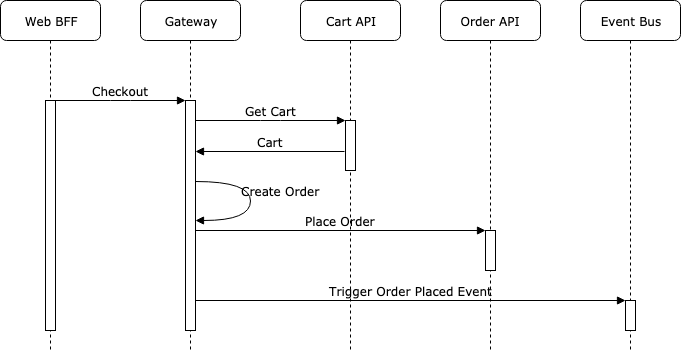

The diagram above was exported from draw.io. Its source (the exported page's mxGraphModel, read from the mxfile embedded in the PNG):
<mxGraphModel dx="1181" dy="827" grid="1" gridSize="10" guides="1" tooltips="1" connect="1" arrows="1" fold="1" page="1" pageScale="1" pageWidth="1100" pageHeight="850" background="#ffffff" math="0" shadow="0">
  <root>
    <mxCell id="0" />
    <mxCell id="1" parent="0" />
    <mxCell id="7baba1c4bc27f4b0-2" value="Gateway" style="shape=umlLifeline;perimeter=lifelinePerimeter;whiteSpace=wrap;html=1;container=1;collapsible=0;recursiveResize=0;outlineConnect=0;rounded=1;shadow=0;comic=0;labelBackgroundColor=none;strokeColor=#000000;strokeWidth=1;fillColor=#FFFFFF;fontFamily=Verdana;fontSize=12;fontColor=#000000;align=center;" parent="1" vertex="1">
      <mxGeometry x="240" y="80" width="100" height="350" as="geometry" />
    </mxCell>
    <mxCell id="7baba1c4bc27f4b0-10" value="" style="html=1;points=[];perimeter=orthogonalPerimeter;rounded=0;shadow=0;comic=0;labelBackgroundColor=none;strokeColor=#000000;strokeWidth=1;fillColor=#FFFFFF;fontFamily=Verdana;fontSize=12;fontColor=#000000;align=center;" parent="7baba1c4bc27f4b0-2" vertex="1">
      <mxGeometry x="45" y="100" width="10" height="230" as="geometry" />
    </mxCell>
    <mxCell id="WGBBXK7AmdI6G3cY-hHc-2" value="Create Order" style="html=1;verticalAlign=bottom;endArrow=block;labelBackgroundColor=none;fontFamily=Verdana;fontSize=12;elbow=vertical;edgeStyle=orthogonalEdgeStyle;curved=1;" edge="1" parent="7baba1c4bc27f4b0-2" source="7baba1c4bc27f4b0-10" target="7baba1c4bc27f4b0-10">
      <mxGeometry x="-0.2617" y="-36" relative="1" as="geometry">
        <mxPoint x="61" y="181" as="sourcePoint" />
        <mxPoint x="55" y="220" as="targetPoint" />
        <Array as="points">
          <mxPoint x="110" y="181" />
          <mxPoint x="110" y="220" />
        </Array>
        <mxPoint x="66" y="19" as="offset" />
      </mxGeometry>
    </mxCell>
    <mxCell id="7baba1c4bc27f4b0-3" value="Cart API" style="shape=umlLifeline;perimeter=lifelinePerimeter;whiteSpace=wrap;html=1;container=1;collapsible=0;recursiveResize=0;outlineConnect=0;rounded=1;shadow=0;comic=0;labelBackgroundColor=none;strokeColor=#000000;strokeWidth=1;fillColor=#FFFFFF;fontFamily=Verdana;fontSize=12;fontColor=#000000;align=center;" parent="1" vertex="1">
      <mxGeometry x="400" y="80" width="100" height="350" as="geometry" />
    </mxCell>
    <mxCell id="7baba1c4bc27f4b0-13" value="" style="html=1;points=[];perimeter=orthogonalPerimeter;rounded=0;shadow=0;comic=0;labelBackgroundColor=none;strokeColor=#000000;strokeWidth=1;fillColor=#FFFFFF;fontFamily=Verdana;fontSize=12;fontColor=#000000;align=center;" parent="7baba1c4bc27f4b0-3" vertex="1">
      <mxGeometry x="45" y="120" width="10" height="50" as="geometry" />
    </mxCell>
    <mxCell id="7baba1c4bc27f4b0-4" value="Order API" style="shape=umlLifeline;perimeter=lifelinePerimeter;whiteSpace=wrap;html=1;container=1;collapsible=0;recursiveResize=0;outlineConnect=0;rounded=1;shadow=0;comic=0;labelBackgroundColor=none;strokeColor=#000000;strokeWidth=1;fillColor=#FFFFFF;fontFamily=Verdana;fontSize=12;fontColor=#000000;align=center;" parent="1" vertex="1">
      <mxGeometry x="540" y="80" width="100" height="350" as="geometry" />
    </mxCell>
    <mxCell id="7baba1c4bc27f4b0-5" value="Event Bus" style="shape=umlLifeline;perimeter=lifelinePerimeter;whiteSpace=wrap;html=1;container=1;collapsible=0;recursiveResize=0;outlineConnect=0;rounded=1;shadow=0;comic=0;labelBackgroundColor=none;strokeColor=#000000;strokeWidth=1;fillColor=#FFFFFF;fontFamily=Verdana;fontSize=12;fontColor=#000000;align=center;" parent="1" vertex="1">
      <mxGeometry x="680" y="80" width="100" height="350" as="geometry" />
    </mxCell>
    <mxCell id="7baba1c4bc27f4b0-19" value="" style="html=1;points=[];perimeter=orthogonalPerimeter;rounded=0;shadow=0;comic=0;labelBackgroundColor=none;strokeColor=#000000;strokeWidth=1;fillColor=#FFFFFF;fontFamily=Verdana;fontSize=12;fontColor=#000000;align=center;" parent="7baba1c4bc27f4b0-5" vertex="1">
      <mxGeometry x="45" y="300" width="10" height="30" as="geometry" />
    </mxCell>
    <mxCell id="7baba1c4bc27f4b0-8" value="Web BFF" style="shape=umlLifeline;perimeter=lifelinePerimeter;whiteSpace=wrap;html=1;container=1;collapsible=0;recursiveResize=0;outlineConnect=0;rounded=1;shadow=0;comic=0;labelBackgroundColor=none;strokeColor=#000000;strokeWidth=1;fillColor=#FFFFFF;fontFamily=Verdana;fontSize=12;fontColor=#000000;align=center;" parent="1" vertex="1">
      <mxGeometry x="100" y="80" width="100" height="350" as="geometry" />
    </mxCell>
    <mxCell id="7baba1c4bc27f4b0-9" value="" style="html=1;points=[];perimeter=orthogonalPerimeter;rounded=0;shadow=0;comic=0;labelBackgroundColor=none;strokeColor=#000000;strokeWidth=1;fillColor=#FFFFFF;fontFamily=Verdana;fontSize=12;fontColor=#000000;align=center;" parent="7baba1c4bc27f4b0-8" vertex="1">
      <mxGeometry x="45" y="100" width="10" height="230" as="geometry" />
    </mxCell>
    <mxCell id="7baba1c4bc27f4b0-16" value="" style="html=1;points=[];perimeter=orthogonalPerimeter;rounded=0;shadow=0;comic=0;labelBackgroundColor=none;strokeColor=#000000;strokeWidth=1;fillColor=#FFFFFF;fontFamily=Verdana;fontSize=12;fontColor=#000000;align=center;" parent="1" vertex="1">
      <mxGeometry x="585" y="310" width="10" height="40" as="geometry" />
    </mxCell>
    <mxCell id="7baba1c4bc27f4b0-17" value="Cart" style="html=1;verticalAlign=bottom;endArrow=block;labelBackgroundColor=none;fontFamily=Verdana;fontSize=12;edgeStyle=elbowEdgeStyle;elbow=vertical;exitX=-0.1;exitY=0.48;exitDx=0;exitDy=0;exitPerimeter=0;" parent="1" edge="1">
      <mxGeometry relative="1" as="geometry">
        <mxPoint x="444" y="231" as="sourcePoint" />
        <mxPoint x="295" y="231" as="targetPoint" />
      </mxGeometry>
    </mxCell>
    <mxCell id="7baba1c4bc27f4b0-23" value="Place Order" style="html=1;verticalAlign=bottom;endArrow=block;labelBackgroundColor=none;fontFamily=Verdana;fontSize=12;" parent="1" source="7baba1c4bc27f4b0-10" target="7baba1c4bc27f4b0-16" edge="1">
      <mxGeometry relative="1" as="geometry">
        <mxPoint x="295" y="317" as="sourcePoint" />
        <mxPoint x="584" y="317" as="targetPoint" />
      </mxGeometry>
    </mxCell>
    <mxCell id="7baba1c4bc27f4b0-26" value="Trigger Order Placed Event" style="html=1;verticalAlign=bottom;endArrow=block;labelBackgroundColor=none;fontFamily=Verdana;fontSize=12;" parent="1" source="7baba1c4bc27f4b0-10" target="7baba1c4bc27f4b0-19" edge="1">
      <mxGeometry relative="1" as="geometry">
        <mxPoint x="290" y="368" as="sourcePoint" />
        <mxPoint x="710" y="368" as="targetPoint" />
      </mxGeometry>
    </mxCell>
    <mxCell id="7baba1c4bc27f4b0-11" value="Checkout" style="html=1;verticalAlign=bottom;endArrow=block;entryX=0;entryY=0;labelBackgroundColor=none;fontFamily=Verdana;fontSize=12;edgeStyle=elbowEdgeStyle;elbow=vertical;" parent="1" source="7baba1c4bc27f4b0-9" target="7baba1c4bc27f4b0-10" edge="1">
      <mxGeometry relative="1" as="geometry">
        <mxPoint x="220" y="190" as="sourcePoint" />
      </mxGeometry>
    </mxCell>
    <mxCell id="7baba1c4bc27f4b0-14" value="Get Cart" style="html=1;verticalAlign=bottom;endArrow=block;entryX=0;entryY=0;labelBackgroundColor=none;fontFamily=Verdana;fontSize=12;edgeStyle=elbowEdgeStyle;elbow=vertical;" parent="1" source="7baba1c4bc27f4b0-10" target="7baba1c4bc27f4b0-13" edge="1">
      <mxGeometry relative="1" as="geometry">
        <mxPoint x="370" y="200" as="sourcePoint" />
      </mxGeometry>
    </mxCell>
  </root>
</mxGraphModel>